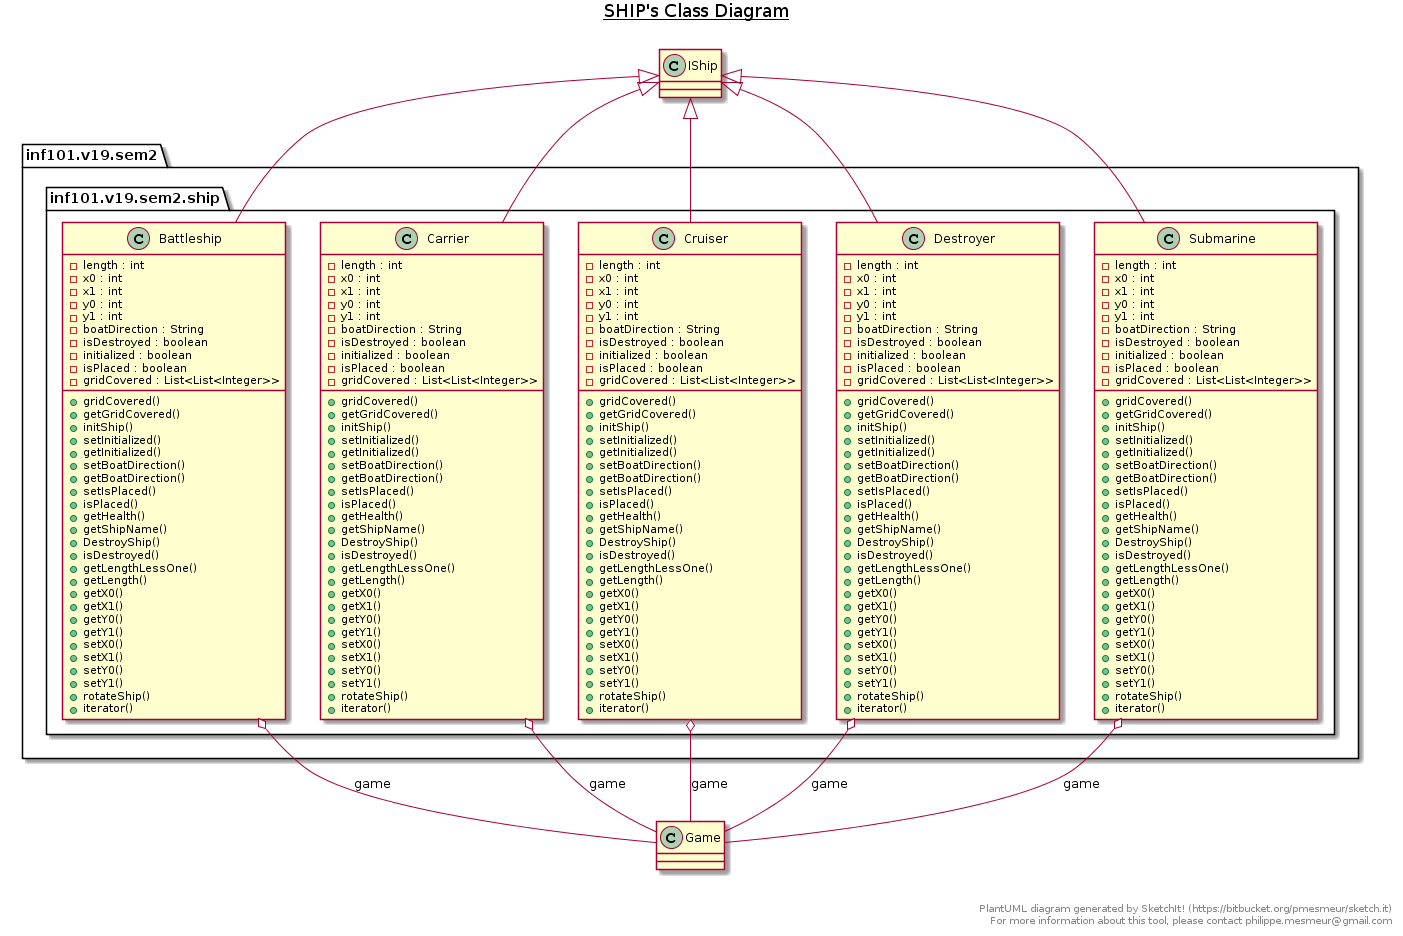

The diagram above was rendered by PlantUML. Its source (embedded in the PNG):
@startuml
title __SHIP's Class Diagram__\n

  package inf101.v19.sem2 {
    package inf101.v19.sem2.ship {
      class Battleship {
          - length : int
          - x0 : int
          - x1 : int
          - y0 : int
          - y1 : int
          - boatDirection : String
          - isDestroyed : boolean
          - initialized : boolean
          - isPlaced : boolean
          - gridCovered : List<List<Integer>>
          + gridCovered()
          + getGridCovered()
          + initShip()
          + setInitialized()
          + getInitialized()
          + setBoatDirection()
          + getBoatDirection()
          + setIsPlaced()
          + isPlaced()
          + getHealth()
          + getShipName()
          + DestroyShip()
          + isDestroyed()
          + getLengthLessOne()
          + getLength()
          + getX0()
          + getX1()
          + getY0()
          + getY1()
          + setX0()
          + setX1()
          + setY0()
          + setY1()
          + rotateShip()
          + iterator()
      }
    }
  }
  

  package inf101.v19.sem2 {
    package inf101.v19.sem2.ship {
      class Carrier {
          - length : int
          - x0 : int
          - x1 : int
          - y0 : int
          - y1 : int
          - boatDirection : String
          - isDestroyed : boolean
          - initialized : boolean
          - isPlaced : boolean
          - gridCovered : List<List<Integer>>
          + gridCovered()
          + getGridCovered()
          + initShip()
          + setInitialized()
          + getInitialized()
          + setBoatDirection()
          + getBoatDirection()
          + setIsPlaced()
          + isPlaced()
          + getHealth()
          + getShipName()
          + DestroyShip()
          + isDestroyed()
          + getLengthLessOne()
          + getLength()
          + getX0()
          + getX1()
          + getY0()
          + getY1()
          + setX0()
          + setX1()
          + setY0()
          + setY1()
          + rotateShip()
          + iterator()
      }
    }
  }
  

  package inf101.v19.sem2 {
    package inf101.v19.sem2.ship {
      class Cruiser {
          - length : int
          - x0 : int
          - x1 : int
          - y0 : int
          - y1 : int
          - boatDirection : String
          - isDestroyed : boolean
          - initialized : boolean
          - isPlaced : boolean
          - gridCovered : List<List<Integer>>
          + gridCovered()
          + getGridCovered()
          + initShip()
          + setInitialized()
          + getInitialized()
          + setBoatDirection()
          + getBoatDirection()
          + setIsPlaced()
          + isPlaced()
          + getHealth()
          + getShipName()
          + DestroyShip()
          + isDestroyed()
          + getLengthLessOne()
          + getLength()
          + getX0()
          + getX1()
          + getY0()
          + getY1()
          + setX0()
          + setX1()
          + setY0()
          + setY1()
          + rotateShip()
          + iterator()
      }
    }
  }
  

  package inf101.v19.sem2 {
    package inf101.v19.sem2.ship {
      class Destroyer {
          - length : int
          - x0 : int
          - x1 : int
          - y0 : int
          - y1 : int
          - boatDirection : String
          - isDestroyed : boolean
          - initialized : boolean
          - isPlaced : boolean
          - gridCovered : List<List<Integer>>
          + gridCovered()
          + getGridCovered()
          + initShip()
          + setInitialized()
          + getInitialized()
          + setBoatDirection()
          + getBoatDirection()
          + setIsPlaced()
          + isPlaced()
          + getHealth()
          + getShipName()
          + DestroyShip()
          + isDestroyed()
          + getLengthLessOne()
          + getLength()
          + getX0()
          + getX1()
          + getY0()
          + getY1()
          + setX0()
          + setX1()
          + setY0()
          + setY1()
          + rotateShip()
          + iterator()
      }
    }
  }
  

  package inf101.v19.sem2 {
    package inf101.v19.sem2.ship {
      class Submarine {
          - length : int
          - x0 : int
          - x1 : int
          - y0 : int
          - y1 : int
          - boatDirection : String
          - isDestroyed : boolean
          - initialized : boolean
          - isPlaced : boolean
          - gridCovered : List<List<Integer>>
          + gridCovered()
          + getGridCovered()
          + initShip()
          + setInitialized()
          + getInitialized()
          + setBoatDirection()
          + getBoatDirection()
          + setIsPlaced()
          + isPlaced()
          + getHealth()
          + getShipName()
          + DestroyShip()
          + isDestroyed()
          + getLengthLessOne()
          + getLength()
          + getX0()
          + getX1()
          + getY0()
          + getY1()
          + setX0()
          + setX1()
          + setY0()
          + setY1()
          + rotateShip()
          + iterator()
      }
    }
  }
  

  Battleship -up-|> IShip
  Battleship o-- Game : game
  Carrier -up-|> IShip
  Carrier o-- Game : game
  Cruiser -up-|> IShip
  Cruiser o-- Game : game
  Destroyer -up-|> IShip
  Destroyer o-- Game : game
  Submarine -up-|> IShip
  Submarine o-- Game : game


right footer


PlantUML diagram generated by SketchIt! (https://bitbucket.org/pmesmeur/sketch.it)
For more information about this tool, please contact philippe.mesmeur@gmail.com
endfooter
@enduml